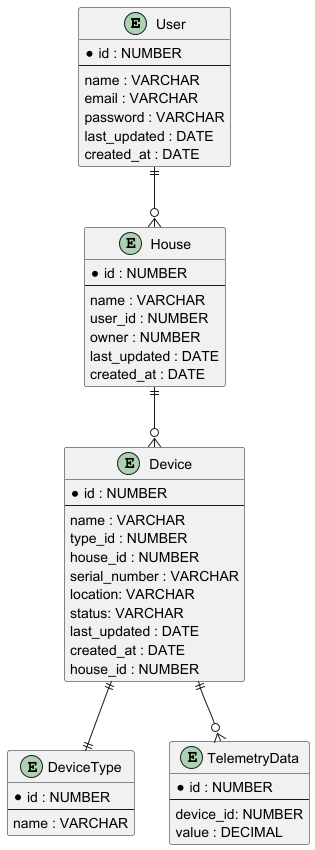

The diagram above was rendered by PlantUML. Its source (embedded in the PNG):
@startuml

entity "User" {
  * id : NUMBER
  --
  name : VARCHAR
  email : VARCHAR
  password : VARCHAR
  last_updated : DATE
  created_at : DATE
}

entity "House" {
  * id : NUMBER
  --
  name : VARCHAR
  user_id : NUMBER
  owner : NUMBER
  last_updated : DATE
  created_at : DATE
}

entity "DeviceType" {
  * id : NUMBER
  --
  name : VARCHAR
}

entity "Device" {
  * id : NUMBER
  --
  name : VARCHAR
  type_id : NUMBER
  house_id : NUMBER
  serial_number : VARCHAR
  location: VARCHAR
  status: VARCHAR
  last_updated : DATE
  created_at : DATE
  house_id : NUMBER
}

entity "TelemetryData" {
  * id : NUMBER
  --
  device_id: NUMBER
  value : DECIMAL
}

User ||--o{ House
House ||--o{ Device
Device ||--o{ TelemetryData
Device ||--|| DeviceType

@enduml